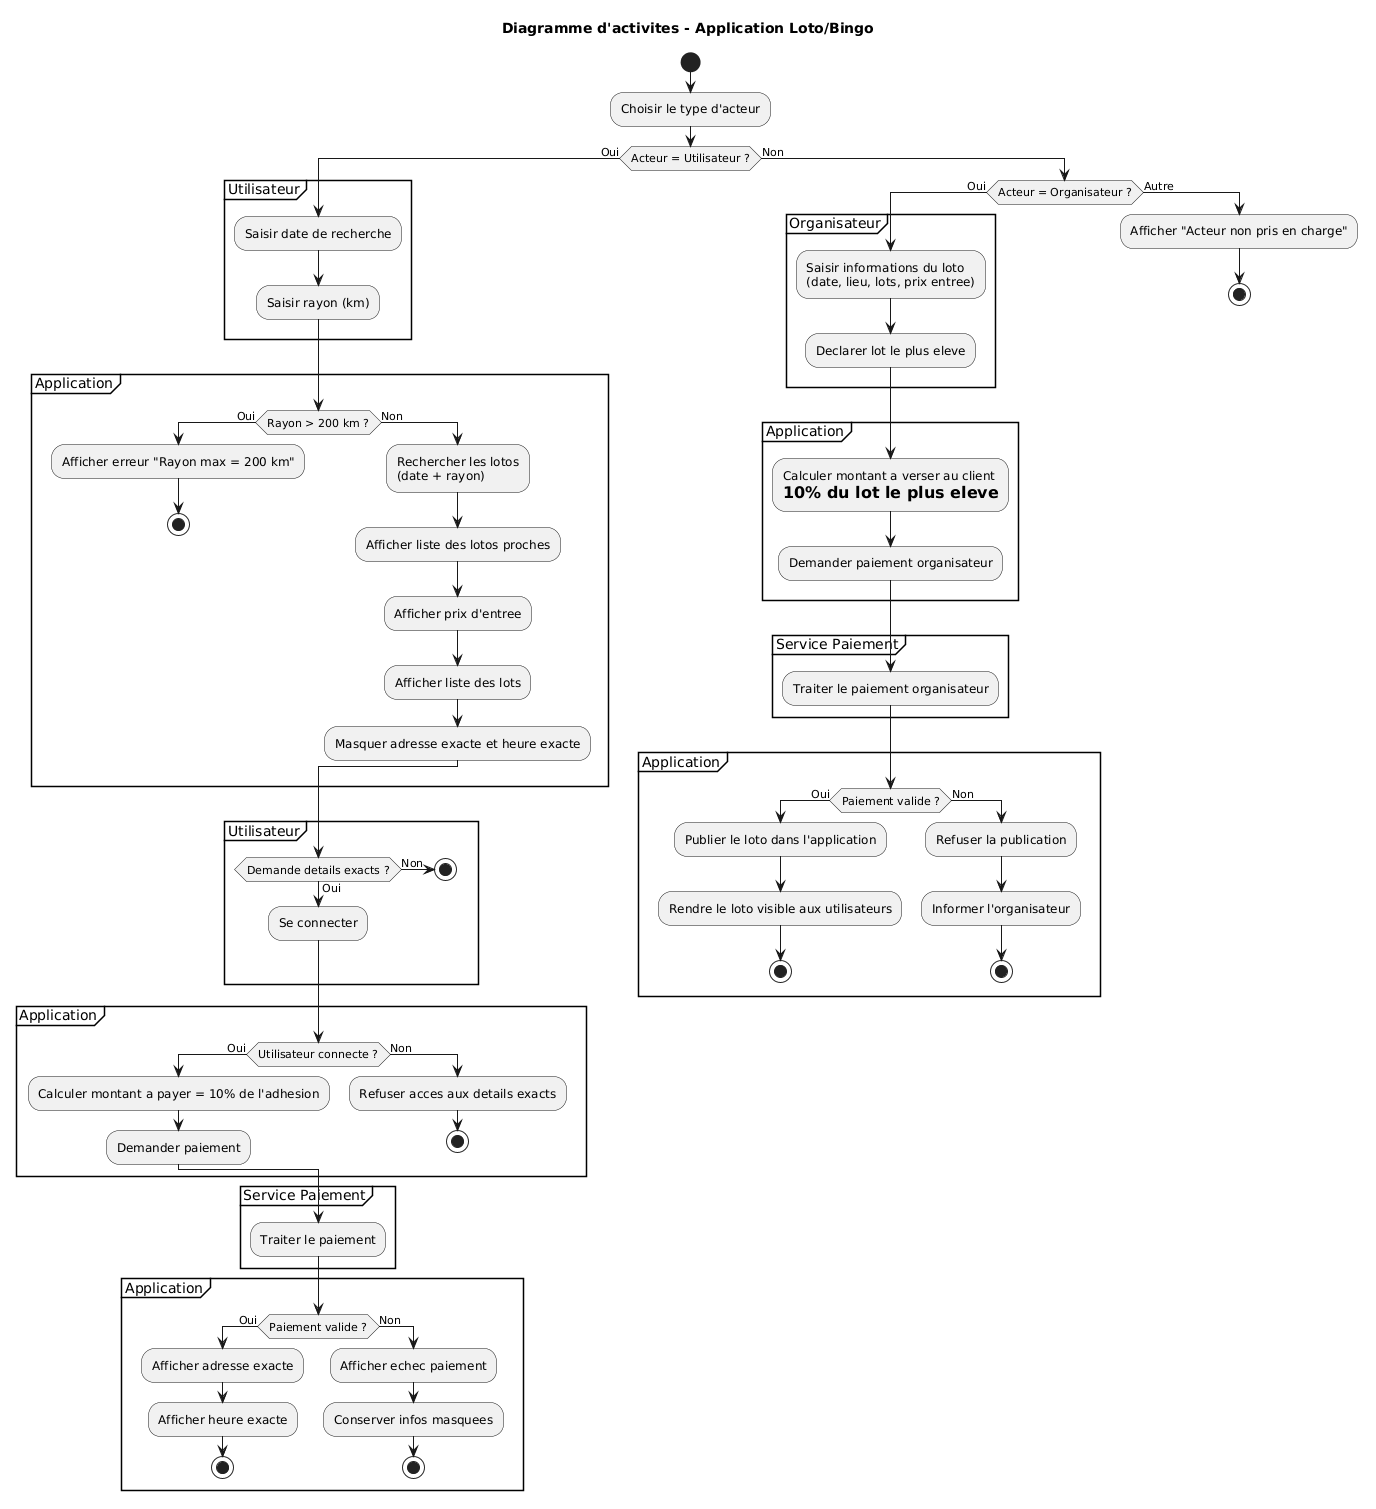

The diagram above was rendered by PlantUML. Its source (embedded in the PNG):
@startuml
title Diagramme d'activites - Application Loto/Bingo

start
:Choisir le type d'acteur;

if (Acteur = Utilisateur ?) then (Oui)

  partition Utilisateur {
    :Saisir date de recherche;
    :Saisir rayon (km);
  }

  partition Application {
    if (Rayon > 200 km ?) then (Oui)
      :Afficher erreur "Rayon max = 200 km";
      stop
    else (Non)
      :Rechercher les lotos\n(date + rayon);
      :Afficher liste des lotos proches;
      :Afficher prix d'entree;
      :Afficher liste des lots;
      :Masquer adresse exacte et heure exacte;
    endif
  }

  partition Utilisateur {
    if (Demande details exacts ?) then (Oui)
      :Se connecter;
    else (Non)
      stop
    endif
  }

  partition Application {
    if (Utilisateur connecte ?) then (Oui)
      :Calculer montant a payer = 10% de l'adhesion;
      :Demander paiement;
    else (Non)
      :Refuser acces aux details exacts;
      stop
    endif
  }

  partition "Service Paiement" {
    :Traiter le paiement;
  }

  partition Application {
    if (Paiement valide ?) then (Oui)
      :Afficher adresse exacte;
      :Afficher heure exacte;
      stop
    else (Non)
      :Afficher echec paiement;
      :Conserver infos masquees;
      stop
    endif
  }

else (Non)

  if (Acteur = Organisateur ?) then (Oui)

    partition Organisateur {
      :Saisir informations du loto\n(date, lieu, lots, prix entree);
      :Declarer lot le plus eleve;
    }

    partition Application {
      :Calculer montant a verser au client\n= 10% du lot le plus eleve;
      :Demander paiement organisateur;
    }

    partition "Service Paiement" {
      :Traiter le paiement organisateur;
    }

    partition Application {
      if (Paiement valide ?) then (Oui)
        :Publier le loto dans l'application;
        :Rendre le loto visible aux utilisateurs;
        stop
      else (Non)
        :Refuser la publication;
        :Informer l'organisateur;
        stop
      endif
    }

  else (Autre)
    :Afficher "Acteur non pris en charge";
    stop
  endif

endif
@enduml